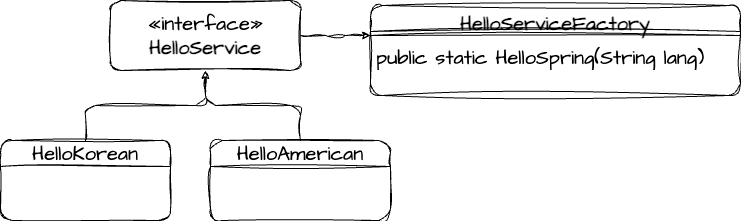

The diagram above was exported from draw.io. Its source (the exported page's mxGraphModel, read from the mxfile embedded in the PNG):
<mxGraphModel dx="1149" dy="741" grid="1" gridSize="10" guides="1" tooltips="1" connect="1" arrows="1" fold="1" page="1" pageScale="1" pageWidth="827" pageHeight="1169" background="#000000" math="0" shadow="0">
  <root>
    <mxCell id="WIyWlLk6GJQsqaUBKTNV-0" />
    <mxCell id="WIyWlLk6GJQsqaUBKTNV-1" parent="WIyWlLk6GJQsqaUBKTNV-0" />
    <mxCell id="uBTEQtghfMExw4PEMUVm-12" style="edgeStyle=orthogonalEdgeStyle;rounded=1;sketch=1;hachureGap=4;jiggle=2;curveFitting=1;orthogonalLoop=1;jettySize=auto;html=1;exitX=1;exitY=0.5;exitDx=0;exitDy=0;fontFamily=Architects Daughter;fontSource=https%3A%2F%2Ffonts.googleapis.com%2Fcss%3Ffamily%3DArchitects%2BDaughter;fontSize=16;" edge="1" parent="WIyWlLk6GJQsqaUBKTNV-1" source="uBTEQtghfMExw4PEMUVm-0">
      <mxGeometry relative="1" as="geometry">
        <mxPoint x="425" y="285" as="targetPoint" />
      </mxGeometry>
    </mxCell>
    <mxCell id="uBTEQtghfMExw4PEMUVm-0" value="«interface»&lt;br&gt;&lt;b&gt;HelloService&lt;/b&gt;" style="html=1;whiteSpace=wrap;sketch=1;hachureGap=4;jiggle=2;curveFitting=1;fontFamily=Architects Daughter;fontSource=https%3A%2F%2Ffonts.googleapis.com%2Fcss%3Ffamily%3DArchitects%2BDaughter;fontSize=20;rounded=1;" vertex="1" parent="WIyWlLk6GJQsqaUBKTNV-1">
      <mxGeometry x="165" y="250" width="190" height="70" as="geometry" />
    </mxCell>
    <mxCell id="uBTEQtghfMExw4PEMUVm-6" value="" style="edgeStyle=orthogonalEdgeStyle;rounded=1;sketch=1;hachureGap=4;jiggle=2;curveFitting=1;orthogonalLoop=1;jettySize=auto;html=1;fontFamily=Architects Daughter;fontSource=https%3A%2F%2Ffonts.googleapis.com%2Fcss%3Ffamily%3DArchitects%2BDaughter;fontSize=16;" edge="1" parent="WIyWlLk6GJQsqaUBKTNV-1" source="uBTEQtghfMExw4PEMUVm-1" target="uBTEQtghfMExw4PEMUVm-0">
      <mxGeometry relative="1" as="geometry" />
    </mxCell>
    <mxCell id="uBTEQtghfMExw4PEMUVm-1" value="HelloKorean" style="swimlane;fontStyle=0;childLayout=stackLayout;horizontal=1;startSize=26;fillColor=none;horizontalStack=0;resizeParent=1;resizeParentMax=0;resizeLast=0;collapsible=1;marginBottom=0;whiteSpace=wrap;html=1;sketch=1;hachureGap=4;jiggle=2;curveFitting=1;fontFamily=Architects Daughter;fontSource=https%3A%2F%2Ffonts.googleapis.com%2Fcss%3Ffamily%3DArchitects%2BDaughter;fontSize=20;rounded=1;" vertex="1" parent="WIyWlLk6GJQsqaUBKTNV-1">
      <mxGeometry x="55" y="390" width="170" height="80" as="geometry" />
    </mxCell>
    <mxCell id="uBTEQtghfMExw4PEMUVm-7" value="" style="edgeStyle=orthogonalEdgeStyle;rounded=1;sketch=1;hachureGap=4;jiggle=2;curveFitting=1;orthogonalLoop=1;jettySize=auto;html=1;fontFamily=Architects Daughter;fontSource=https%3A%2F%2Ffonts.googleapis.com%2Fcss%3Ffamily%3DArchitects%2BDaughter;fontSize=16;" edge="1" parent="WIyWlLk6GJQsqaUBKTNV-1" source="uBTEQtghfMExw4PEMUVm-5" target="uBTEQtghfMExw4PEMUVm-0">
      <mxGeometry relative="1" as="geometry" />
    </mxCell>
    <mxCell id="uBTEQtghfMExw4PEMUVm-5" value="HelloAmerican" style="swimlane;fontStyle=0;childLayout=stackLayout;horizontal=1;startSize=26;fillColor=none;horizontalStack=0;resizeParent=1;resizeParentMax=0;resizeLast=0;collapsible=1;marginBottom=0;whiteSpace=wrap;html=1;sketch=1;hachureGap=4;jiggle=2;curveFitting=1;fontFamily=Architects Daughter;fontSource=https%3A%2F%2Ffonts.googleapis.com%2Fcss%3Ffamily%3DArchitects%2BDaughter;fontSize=20;rounded=1;" vertex="1" parent="WIyWlLk6GJQsqaUBKTNV-1">
      <mxGeometry x="265" y="390" width="180" height="80" as="geometry" />
    </mxCell>
    <mxCell id="uBTEQtghfMExw4PEMUVm-8" value="HelloServiceFactory" style="swimlane;fontStyle=1;align=center;verticalAlign=top;childLayout=stackLayout;horizontal=1;startSize=26;horizontalStack=0;resizeParent=1;resizeParentMax=0;resizeLast=0;collapsible=1;marginBottom=0;whiteSpace=wrap;html=1;sketch=1;hachureGap=4;jiggle=2;curveFitting=1;fontFamily=Architects Daughter;fontSource=https%3A%2F%2Ffonts.googleapis.com%2Fcss%3Ffamily%3DArchitects%2BDaughter;fontSize=20;rounded=1;" vertex="1" parent="WIyWlLk6GJQsqaUBKTNV-1">
      <mxGeometry x="425" y="255" width="370" height="90" as="geometry" />
    </mxCell>
    <mxCell id="uBTEQtghfMExw4PEMUVm-10" value="" style="line;strokeWidth=1;fillColor=none;align=left;verticalAlign=middle;spacingTop=-1;spacingLeft=3;spacingRight=3;rotatable=0;labelPosition=right;points=[];portConstraint=eastwest;strokeColor=inherit;sketch=1;hachureGap=4;jiggle=2;curveFitting=1;fontFamily=Architects Daughter;fontSource=https%3A%2F%2Ffonts.googleapis.com%2Fcss%3Ffamily%3DArchitects%2BDaughter;fontSize=20;rounded=1;" vertex="1" parent="uBTEQtghfMExw4PEMUVm-8">
      <mxGeometry y="26" width="370" height="8" as="geometry" />
    </mxCell>
    <mxCell id="uBTEQtghfMExw4PEMUVm-11" value="public static HelloSpring(String lang)" style="text;strokeColor=none;fillColor=none;align=left;verticalAlign=top;spacingLeft=4;spacingRight=4;overflow=hidden;rotatable=0;points=[[0,0.5],[1,0.5]];portConstraint=eastwest;whiteSpace=wrap;html=1;fontSize=20;fontFamily=Architects Daughter;rounded=1;" vertex="1" parent="uBTEQtghfMExw4PEMUVm-8">
      <mxGeometry y="34" width="370" height="56" as="geometry" />
    </mxCell>
  </root>
</mxGraphModel>